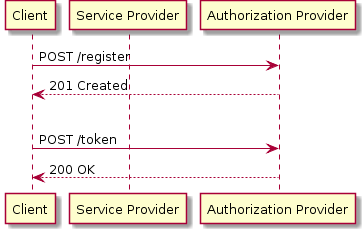

The diagram above was rendered by PlantUML. Its source (embedded in the PNG):
@startuml

participant "Client"
participant "Service Provider" as SP
participant "Authorization Provider" as AP

Client -> AP: POST /register
Client <-- AP: 201 Created

|||

Client -> AP: POST /token
Client <-- AP: 200 OK

@enduml